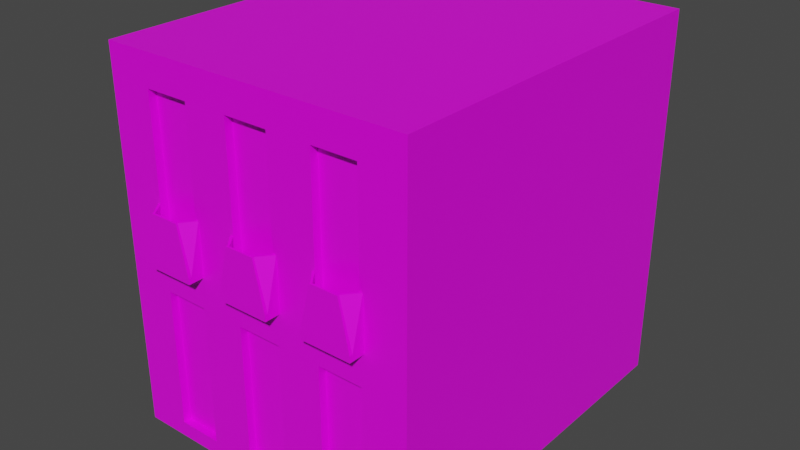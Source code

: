 # Source: Building-2.blend  (saved by Blender 2.91.10; exported with 4.5.12 LTS)
import bpy
from mathutils import Matrix  # noqa: F401  (used for matrix-valued properties, if any)

bpy.ops.wm.read_factory_settings(use_empty=True)
scene = bpy.context.scene
scene.name = 'Scene'

# ---- collections
col_collection = bpy.data.collections.new('Collection'); scene.collection.children.link(col_collection)

# ---- images (referenced by path relative to the original .blend; pixels are not part of the script)
import os
ASSET_DIR = os.environ.get("B2B_ASSET_DIR", "")  # directory of the original .blend (textures are referenced by path, not embedded)
HERE = os.path.dirname(os.path.abspath(__file__))  # packed textures are extracted next to this script under _unpacked/

def load_image(name, relpath, width, height, colorspace="sRGB"):
    """Load a texture the original file referenced (path relative to the .blend, or extracted next to this script)."""
    p = next((c for c in (os.path.join(HERE, relpath), os.path.join(ASSET_DIR, relpath)) if relpath and os.path.exists(c)), "")
    if p:
        img = bpy.data.images.load(p, check_existing=True)
        img.name = name
    else:  # same state as the original file: an image datablock whose file is absent (Cycles renders it pink)
        img = bpy.data.images.new(name, width, height)
        img.source = "FILE"
        img.filepath = "//" + (relpath or name)
    img.colorspace_settings.name = colorspace
    return img
img_building_2 = load_image('Building-2', 'Building-2.png', 1024, 1024, 'sRGB')

# ---- materials (node trees are filled in below, after node groups)
mat_building_2 = bpy.data.materials.new('Building-2')
mat_building_2.alpha_threshold = 0.0
mat_building_2.use_transparent_shadow = False
mat_building_2.line_color = (0.0, 0.0, 0.0, 1.0)

# ---- material node trees
mat_building_2.use_nodes = True; mat_building_2.node_tree.nodes.clear()
_N = mat_building_2.node_tree.nodes; _L = mat_building_2.node_tree.links
n0 = _N.new('ShaderNodeOutputMaterial'); n0.name = 'Material Output'; n0.location = (300, 300)
n1 = _N.new('ShaderNodeBsdfPrincipled'); n1.name = 'Principled BSDF'; n1.location = (10, 300)
n1.distribution = 'GGX'
n1.subsurface_method = 'BURLEY'
n1.inputs[2].default_value = 0.4
n1.inputs[3].default_value = 1.45
n1.inputs[27].default_value = (0.0, 0.0, 0.0, 1.0)
n1.inputs[28].default_value = 1.0
n2 = _N.new('ShaderNodeTexImage'); n2.name = 'Image Texture'; n2.location = (-507, 241)
n2.image = img_building_2
_L.new(n1.outputs[0], n0.inputs[0])
_L.new(n2.outputs[0], n1.inputs[0])
n0.is_active_output = True

# ---- world
world_world = bpy.data.worlds.new('World'); scene.world = world_world
world_world.use_nodes = True; world_world.node_tree.nodes.clear()
_N = world_world.node_tree.nodes; _L = world_world.node_tree.links
n0 = _N.new('ShaderNodeOutputWorld'); n0.name = 'World Output'; n0.location = (300, 300)
n1 = _N.new('ShaderNodeBackground'); n1.name = 'Background'; n1.location = (10, 300)
n1.inputs[0].default_value = (0.05088, 0.05088, 0.05088, 1.0)
_L.new(n1.outputs[0], n0.inputs[0])
n0.is_active_output = True
world_world.color = (0.05088, 0.05088, 0.05088)
world_world.use_sun_shadow = False
world_world.sun_shadow_jitter_overblur = 0.0

# ---- meshes
me_cube = bpy.data.meshes.new('Cube')
me_cube.from_pydata([(5.0, 8.218, -6.072), (5.0, -3.782, -6.072), (-5.0, 8.218, -6.072), (-5.0, -3.782, -6.072), (-5.0, 8.218, 5.928), (0.7146, 8.218, -6.072), (3.572, 8.218, -6.072), (-5.0, 8.218, -0.07171), (5.0, -3.782, -0.07171), (5.0, -3.782, 5.928), (-5.0, -3.782, -0.07171), (2.143, 8.218, -6.072), (-5.0, -3.782, 5.928), (5.0, 8.218, 5.928), (5.0, 8.218, -0.07171), (-0.714, 8.218, -6.072), (-2.143, 8.218, -6.072), (-3.571, 8.218, -6.072), (-3.571, -3.782, -6.072), (-2.143, -3.782, -6.072), (-0.714, -3.782, -6.072), (0.7146, -3.782, -6.072), (2.143, -3.782, -6.072), (3.572, -3.782, -6.072), (3.572, 8.218, 5.928), (2.143, 8.218, 5.928), (0.7146, 8.218, 5.928), (-0.714, 8.218, 5.928), (-2.143, 8.218, 5.928), (-3.571, 8.218, 5.928), (3.572, 8.218, -0.07171), (2.143, 8.218, -0.07171), (0.7146, 8.218, -0.07171), (-0.714, 8.218, -0.07171), (-2.143, 8.218, -0.07171), (-3.571, 8.218, -0.07171), (-3.571, -3.782, 5.928), (-2.143, -3.782, 5.928), (-0.714, -3.782, 5.928), (0.7146, -3.782, 5.928), (2.143, -3.782, 5.928), (3.572, -3.782, 5.928), (-3.571, -3.782, -0.07171), (-2.143, -3.782, -0.07171), (-0.714, -3.782, -0.07171), (0.7146, -3.782, -0.07171), (2.143, -3.782, -0.07171), (3.572, -3.782, -0.07171), (5.0, 8.218, -5.572), (-5.0, -3.782, -5.572), (5.0, -3.782, -5.572), (-5.0, 8.218, -5.572), (-2.143, 8.218, -5.572), (-0.714, 8.218, -5.572), (0.7146, 8.218, -5.572), (2.143, 8.218, -5.572), (3.572, 8.218, -5.572), (3.572, -3.782, -5.572), (2.143, -3.782, -5.572), (0.7146, -3.782, -5.572), (-0.714, -3.782, -5.572), (-2.143, -3.782, -5.572), (-3.571, -3.782, -5.572), (-5.0, -3.782, -1.072), (5.0, 8.218, -1.072), (5.0, -3.782, -1.072), (-5.0, 8.218, -1.072), (-3.571, 8.218, -1.072), (-2.143, 8.218, -1.072), (-0.714, 8.218, -1.072), (0.7146, 8.218, -1.072), (2.143, 8.218, -1.072), (3.572, 8.218, -1.072), (3.572, -3.782, -1.072), (2.143, -3.782, -1.072), (0.7146, -3.782, -1.072), (-0.714, -3.782, -1.072), (-2.143, -3.782, -1.072), (-3.571, -3.782, -1.072), (-5.0, -3.782, 0.1283), (-5.0, 8.218, 0.1283), (5.0, -3.782, 0.1283), (5.0, 8.218, 0.1283), (3.572, -3.782, 0.1283), (2.143, -3.782, 0.1283), (0.7146, -3.782, 0.1283), (-0.714, -3.782, 0.1283), (-2.143, -3.782, 0.1283), (-3.571, -3.782, 0.1283), (-3.571, 8.218, 0.1283), (-2.143, 8.218, 0.1283), (-0.714, 8.218, 0.1283), (0.7146, 8.218, 0.1283), (2.143, 8.218, 0.1283), (3.572, 8.218, 0.1283), (-5.0, -3.782, 4.928), (-5.0, 8.218, 4.928), (5.0, -3.782, 4.928), (5.0, 8.218, 4.928), (3.572, -3.782, 4.928), (2.143, -3.782, 4.928), (0.7146, -3.782, 4.928), (-0.714, -3.782, 4.928), (-2.143, -3.782, 4.928), (-3.571, -3.782, 4.928), (-3.571, 8.218, 4.928), (-2.143, 8.218, 4.928), (-0.714, 8.218, 4.928), (0.7146, 8.218, 4.928), (2.143, 8.218, 4.928), (3.572, 8.218, 4.928), (3.572, -3.532, -1.072), (3.572, -3.532, -5.572), (2.143, -3.532, -1.072), (2.143, -3.532, -5.572), (0.7146, -3.532, -1.072), (0.7146, -3.532, -5.572), (-0.714, -3.532, -1.072), (-0.714, -3.532, -5.572), (-2.143, -3.532, -1.072), (-2.143, -3.532, -5.572), (-3.571, -3.532, -1.072), (-3.571, -3.532, -5.572), (3.572, -3.532, 4.928), (3.572, -3.532, 0.1283), (2.143, -3.532, 4.928), (2.143, -3.532, 0.1283), (0.7146, -3.532, 4.928), (0.7146, -3.532, 0.1283), (-0.714, -3.532, 4.928), (-0.714, -3.532, 0.1283), (-2.143, -3.532, 4.928), (-2.143, -3.532, 0.1283), (-3.571, -3.532, 4.928), (-3.571, -3.532, 0.1283), (-3.676, 8.218, -6.072), (-3.676, 8.218, 5.928), (-3.676, 8.218, -0.07171), (-3.676, -3.782, -6.072), (-3.676, -3.782, 5.928), (-3.676, -3.782, -0.07171), (-3.676, -3.782, -5.572), (-3.676, -3.782, -1.072), (-3.676, 8.218, -1.072), (-3.676, 8.218, 0.1283), (-3.676, -3.782, 0.1283), (-3.676, -3.782, 4.928), (-3.676, 8.218, 4.928), (-2.047, 8.218, -6.072), (-2.047, -3.782, -6.072), (-2.047, 8.218, 5.928), (-2.047, 8.218, -0.07171), (-2.047, -3.782, 5.928), (-2.047, -3.782, -0.07171), (-2.047, -3.782, -5.572), (-2.047, 8.218, -5.572), (-2.047, 8.218, -1.072), (-2.047, -3.782, -1.072), (-2.047, 8.218, 0.1283), (-2.047, -3.782, 0.1283), (-2.047, -3.782, 4.928), (-2.047, 8.218, 4.928), (-0.8243, -3.782, -6.072), (-0.8243, -3.782, 5.928), (-0.8243, -3.782, -0.07171), (-0.8243, -3.782, -5.572), (-0.8243, -3.782, -1.072), (-0.8243, -3.782, 0.1283), (-0.8243, -3.782, 4.928), (-0.8243, 8.218, -6.072), (-0.8243, 8.218, 5.928), (-0.8243, 8.218, -0.07171), (-0.8243, 8.218, -5.572), (-0.8243, 8.218, -1.072), (-0.8243, 8.218, 0.1283), (-0.8243, 8.218, 4.928), (0.83, 8.218, -6.072), (0.83, -3.782, -6.072), (0.83, 8.218, 5.928), (0.83, 8.218, -0.07171), (0.83, -3.782, 5.928), (0.83, -3.782, -0.07171), (0.83, -3.782, -5.572), (0.83, 8.218, -5.572), (0.83, 8.218, -1.072), (0.83, -3.782, -1.072), (0.83, 8.218, 0.1283), (0.83, -3.782, 0.1283), (0.83, -3.782, 4.928), (0.83, 8.218, 4.928), (2.043, -3.782, -6.072), (2.043, -3.782, 5.928), (2.043, -3.782, -0.07171), (2.043, -3.782, -5.572), (2.043, -3.782, -1.072), (2.043, -3.782, 0.1283), (2.043, -3.782, 4.928), (2.043, 8.218, -6.072), (2.043, 8.218, 5.928), (2.043, 8.218, -0.07171), (2.043, 8.218, -5.572), (2.043, 8.218, -1.072), (2.043, 8.218, 0.1283), (2.043, 8.218, 4.928), (3.672, -3.782, -6.072), (3.672, -3.782, 5.928), (3.672, -3.782, -0.07171), (3.672, 8.218, -6.072), (3.672, 8.218, 5.928), (3.672, 8.218, -0.07171), (3.672, -3.782, -5.572), (3.672, 8.218, -5.572), (3.672, 8.218, -1.072), (3.672, -3.782, -1.072), (3.672, -3.782, 0.1283), (3.672, 8.218, 0.1283), (3.672, 8.218, 4.928), (3.672, -3.782, 4.928), (-3.676, -4.282, -0.07171), (-3.571, -4.282, -0.07171), (-2.143, -4.282, -0.07171), (-0.8243, -4.282, -0.07171), (-0.714, -4.282, -0.07171), (0.7146, -4.282, -0.07171), (2.043, -4.282, -0.07171), (2.143, -4.282, -0.07171), (3.572, -4.282, -0.07171), (3.572, -4.282, 0.1283), (2.143, -4.282, 0.1283), (0.7146, -4.282, 0.1283), (-0.714, -4.282, 0.1283), (-2.143, -4.282, 0.1283), (-3.571, -4.282, 0.1283), (-0.8243, -4.282, 0.1283), (2.043, -4.282, 0.1283), (-3.676, -4.282, 0.1283), (-2.047, -4.282, -0.07171), (-2.047, -4.282, 0.1283), (0.83, -4.282, -0.07171), (0.83, -4.282, 0.1283), (3.672, -4.282, -0.07171), (3.672, -4.282, 0.1283), (-2.047, -4.182, 0.1283), (-2.143, -4.182, 0.1283), (-3.676, -4.182, 0.1283), (-3.571, -4.182, 0.1283), (-3.571, -4.182, -0.07171), (-3.676, -4.182, -0.07171), (-2.143, -4.182, -0.07171), (-2.047, -4.182, -0.07171), (0.83, -4.182, 0.1283), (0.7146, -4.182, 0.1283), (-0.714, -4.182, 0.1283), (-0.714, -4.182, -0.07171), (-0.8243, -4.182, -0.07171), (-0.8243, -4.182, 0.1283), (0.83, -4.182, -0.07171), (0.7146, -4.182, -0.07171), (2.143, -4.182, 0.1283), (2.043, -4.182, 0.1283), (3.572, -4.182, 0.1283), (3.672, -4.182, -0.07171), (3.572, -4.182, -0.07171), (2.043, -4.182, -0.07171), (3.672, -4.182, 0.1283), (2.143, -4.182, -0.07171), (-2.373, -4.202, 1.628), (-2.047, -3.782, 1.628), (-2.43, -4.202, 1.628), (-2.43, -4.262, 1.628), (2.456, -4.203, 1.628), (2.143, -3.782, 1.628), (2.399, -4.203, 1.628), (2.399, -4.26, 1.628), (0.4733, -4.203, 1.628), (0.83, -3.782, 1.628), (0.4076, -4.203, 1.628), (0.7146, -3.782, 1.628), (-0.4059, -4.203, 1.628), (-0.4059, -4.26, 1.628), (-0.8243, -3.782, 1.628), (-0.714, -3.782, 1.628), (2.043, -3.782, 1.628), (-3.676, -3.782, 1.628), (-3.571, -3.782, 1.628), (-2.143, -3.782, 1.628), (3.572, -3.782, 1.628), (3.672, -3.782, 1.628), (-3.286, -4.262, 1.628), (-0.4687, -4.26, 1.628), (0.4076, -4.26, 1.628), (2.456, -4.26, 1.628), (3.259, -4.26, 1.628), (-3.348, -4.262, 1.628), (-2.373, -4.262, 1.628), (0.4733, -4.26, 1.628), (3.316, -4.26, 1.628), (3.259, -4.203, 1.628), (-3.348, -4.202, 1.628), (-3.286, -4.202, 1.628), (-0.4687, -4.203, 1.628), (3.316, -4.203, 1.628), (-3.571, 8.218, -5.572), (-3.676, 8.218, -5.572)], [], [(82, 81, 8, 14), (207, 0, 1, 204), (141, 49, 3, 138), (48, 50, 1, 0), (215, 82, 14, 209), (211, 48, 0, 207), (95, 12, 4, 96), (145, 79, 10, 140), (63, 10, 7, 66), (85, 251, 276, 277), (87, 243, 268, 285), (231, 237, 294, 269), (262, 261, 240, 226), (136, 4, 12, 139), (237, 242, 266, 294), (28, 37, 152, 150), (250, 187, 275, 274), (172, 53, 15, 169), (53, 54, 5, 15), (200, 55, 11, 197), (55, 56, 6, 11), (144, 89, 35, 137), (89, 90, 34, 35), (174, 91, 33, 171), (91, 92, 32, 33), (202, 93, 31, 199), (93, 94, 30, 31), (210, 57, 23, 204), (57, 58, 22, 23), (182, 59, 21, 177), (59, 60, 20, 21), (154, 61, 19, 149), (61, 62, 18, 19), (135, 17, 18, 138), (17, 16, 19, 18), (169, 15, 20, 162), (15, 5, 21, 20), (197, 11, 22, 190), (11, 6, 23, 22), (101, 102, 129, 127), (157, 77, 61, 154), (57, 73, 111, 112), (185, 75, 59, 182), (213, 73, 57, 210), (71, 72, 56, 55), (201, 71, 55, 200), (69, 70, 54, 53), (173, 69, 53, 172), (3, 49, 51, 2), (212, 64, 48, 211), (64, 65, 50, 48), (142, 63, 49, 141), (140, 10, 63, 142), (14, 8, 65, 64), (209, 14, 64, 212), (137, 35, 67, 143), (35, 34, 68, 67), (171, 33, 69, 173), (33, 32, 70, 69), (199, 31, 71, 201), (31, 30, 72, 71), (206, 47, 73, 213), (47, 46, 74, 73), (181, 45, 75, 185), (45, 44, 76, 75), (153, 43, 77, 157), (43, 42, 78, 77), (49, 63, 66, 51), (109, 110, 94, 93), (203, 109, 93, 202), (107, 108, 92, 91), (175, 107, 91, 174), (105, 106, 90, 89), (147, 105, 89, 144), (84, 83, 124, 126), (160, 103, 87, 159), (188, 101, 85, 187), (99, 100, 125, 123), (217, 99, 83, 214), (146, 95, 79, 145), (10, 79, 80, 7), (216, 98, 82, 215), (98, 97, 81, 82), (13, 9, 97, 98), (208, 13, 98, 216), (139, 12, 95, 146), (205, 41, 99, 217), (41, 40, 100, 99), (180, 39, 101, 188), (39, 38, 102, 101), (152, 37, 103, 160), (37, 36, 104, 103), (136, 29, 105, 147), (29, 28, 106, 105), (170, 27, 107, 175), (27, 26, 108, 107), (198, 25, 109, 203), (25, 24, 110, 109), (79, 95, 96, 80), (77, 78, 121, 119), (86, 85, 128, 130), (119, 121, 122, 120), (115, 117, 118, 116), (111, 113, 114, 112), (131, 133, 134, 132), (127, 129, 130, 128), (123, 125, 126, 124), (74, 58, 114, 113), (59, 75, 115, 116), (103, 104, 133, 131), (76, 60, 118, 117), (61, 77, 119, 120), (83, 99, 123, 124), (78, 62, 122, 121), (100, 84, 126, 125), (62, 61, 120, 122), (85, 101, 127, 128), (102, 86, 130, 129), (73, 74, 113, 111), (60, 59, 116, 118), (87, 103, 131, 132), (88, 87, 132, 134), (104, 88, 134, 133), (75, 76, 117, 115), (58, 57, 112, 114), (4, 136, 147, 96), (36, 139, 146, 104), (104, 146, 145, 88), (96, 147, 144, 80), (7, 137, 143, 66), (42, 140, 142, 78), (78, 142, 141, 62), (2, 135, 138, 3), (80, 144, 137, 7), (167, 255, 300, 280), (62, 141, 138, 18), (28, 150, 161, 106), (163, 152, 160, 168), (168, 160, 159, 167), (106, 161, 158, 90), (164, 153, 157, 166), (34, 151, 156, 68), (68, 156, 155, 52), (166, 157, 154, 165), (16, 148, 149, 19), (165, 154, 149, 162), (90, 158, 151, 34), (52, 155, 148, 16), (167, 159, 153, 164), (60, 165, 162, 20), (76, 166, 165, 60), (44, 164, 166, 76), (102, 168, 167, 86), (38, 163, 168, 102), (150, 170, 175, 161), (161, 175, 174, 158), (151, 171, 173, 156), (156, 173, 172, 155), (148, 169, 162, 149), (158, 174, 171, 151), (155, 172, 169, 148), (26, 178, 189, 108), (191, 180, 188, 196), (196, 188, 187, 195), (108, 189, 186, 92), (192, 181, 185, 194), (32, 179, 184, 70), (70, 184, 183, 54), (194, 185, 182, 193), (5, 176, 177, 21), (193, 182, 177, 190), (92, 186, 179, 32), (54, 183, 176, 5), (195, 187, 181, 192), (58, 193, 190, 22), (74, 194, 193, 58), (46, 192, 194, 74), (100, 196, 195, 84), (40, 191, 196, 100), (178, 198, 203, 189), (189, 203, 202, 186), (179, 199, 201, 184), (184, 201, 200, 183), (176, 197, 190, 177), (186, 202, 199, 179), (183, 200, 197, 176), (9, 205, 217, 97), (24, 208, 216, 110), (110, 216, 215, 94), (97, 217, 214, 81), (8, 206, 213, 65), (30, 209, 212, 72), (72, 212, 211, 56), (65, 213, 210, 50), (50, 210, 204, 1), (81, 214, 206, 8), (56, 211, 207, 6), (94, 215, 209, 30), (6, 207, 204, 23), (241, 227, 226, 240), (227, 228, 225, 226), (239, 229, 223, 238), (229, 230, 222, 223), (237, 231, 220, 236), (231, 232, 219, 220), (232, 235, 218, 219), (230, 233, 221, 222), (228, 234, 224, 225), (29, 36, 37, 28), (247, 246, 219, 218), (83, 260, 297, 286), (246, 248, 220, 219), (29, 136, 139, 36), (254, 253, 222, 221), (259, 263, 224, 234), (255, 254, 221, 233), (257, 256, 238, 223), (253, 257, 223, 222), (248, 249, 236, 220), (261, 264, 241, 240), (263, 265, 225, 224), (244, 247, 218, 235), (265, 262, 226, 225), (259, 234, 273, 272), (256, 250, 239, 238), (249, 242, 237, 236), (170, 163, 38, 27), (27, 38, 39, 26), (150, 152, 163, 170), (255, 233, 289, 300), (88, 145, 283, 284), (198, 191, 40, 25), (178, 180, 191, 198), (26, 39, 180, 178), (258, 84, 271, 270), (24, 41, 205, 208), (25, 40, 41, 24), (260, 258, 270, 297), (208, 205, 9, 13), (153, 159, 242, 249), (87, 88, 245, 243), (145, 140, 247, 244), (43, 153, 249, 248), (42, 43, 248, 246), (140, 42, 246, 247), (242, 159, 267, 266), (181, 187, 250, 256), (44, 45, 257, 253), (45, 181, 256, 257), (167, 164, 254, 255), (164, 44, 253, 254), (85, 86, 252, 251), (252, 86, 281, 278), (46, 47, 262, 265), (192, 46, 265, 263), (206, 214, 264, 261), (195, 192, 263, 259), (83, 84, 258, 260), (47, 206, 261, 262), (299, 298, 293, 288), (297, 270, 291, 292), (266, 268, 269, 294), (270, 272, 273, 291), (274, 276, 290, 295), (276, 278, 279, 290), (268, 299, 288, 269), (278, 300, 289, 279), (301, 297, 292, 296), (267, 285, 268, 266), (284, 283, 298, 299), (281, 280, 300, 278), (275, 277, 276, 274), (287, 286, 297, 301), (271, 282, 272, 270), (241, 264, 301, 296), (145, 244, 298, 283), (251, 252, 278, 276), (195, 259, 272, 282), (229, 239, 295, 290), (243, 245, 299, 268), (159, 87, 285, 267), (244, 235, 293, 298), (232, 231, 269, 288), (187, 85, 277, 275), (214, 83, 286, 287), (245, 88, 284, 299), (264, 214, 287, 301), (233, 230, 279, 289), (230, 229, 290, 279), (234, 228, 291, 273), (228, 227, 292, 291), (86, 167, 280, 281), (239, 250, 274, 295), (235, 232, 288, 293), (227, 241, 296, 292), (84, 195, 282, 271), (302, 67, 68, 52), (51, 66, 143, 303), (303, 143, 67, 302), (135, 303, 302, 17), (17, 302, 52, 16), (2, 51, 303, 135)])
_uv = me_cube.uv_layers.new(name='UVMap')
_uv.uv.foreach_set('vector', [0.8497, 0.4177, 0.8497, 3.47e-05, 0.8451, 3.361e-05, 0.8451, 0.4177, 0.05501, 3.031e-08, 1.503e-08, 3.031e-08, 1.503e-08, 0.4177, 0.05501, 0.4177, 0.6872, 0.7886, 0.6872, 0.8439, 0.6987, 0.8439, 0.6987, 0.7886, 0.7186, 0.4177, 0.7186, 2.818e-06, 0.7071, 3.031e-08, 0.7071, 0.4177, 0.5561, 0.3622, 0.5561, 0.4177, 0.5607, 0.4177, 0.5607, 0.3622, 0.6872, 0.3622, 0.6872, 0.4177, 0.6987, 0.4177, 0.6987, 0.3622, 0.96, 0.8439, 0.983, 0.8439, 0.983, 0.4262, 0.96, 0.4262, 0.5561, 0.7886, 0.5561, 0.8439, 0.5607, 0.8439, 0.5607, 0.7886, 0.8221, 0.844, 0.8451, 0.844, 0.8451, 0.4263, 0.8221, 0.4263, 0.2256, 1.0, 0.2394, 1.0, 0.24, 0.9658, 0.2256, 0.9652, 0.2941, 1.0, 0.3079, 1.0, 0.3086, 0.9658, 0.2941, 0.9652, 0.5222, 0.9164, 0.5222, 0.9204, 0.5567, 0.9068, 0.5567, 0.9044, 0.9138, 0.8567, 0.9138, 0.8525, 0.9103, 0.8525, 0.9103, 0.8567, 0.05483, 0.4262, 1.503e-08, 0.4262, 1.503e-08, 0.8439, 0.05483, 0.8439, 0.7757, 0.9252, 0.7722, 0.9252, 0.773, 0.9606, 0.7751, 0.9606, 0.1183, 0.4262, 0.1183, 0.8439, 0.1223, 0.8439, 0.1223, 0.4262, 0.6544, 0.9251, 0.6406, 0.9251, 0.6406, 0.9599, 0.6552, 0.9606, 0.6872, 0.1744, 0.6872, 0.179, 0.6987, 0.179, 0.6987, 0.1744, 0.6872, 0.179, 0.6872, 0.2387, 0.6987, 0.2387, 0.6987, 0.179, 0.6872, 0.2942, 0.6872, 0.2984, 0.6987, 0.2984, 0.6987, 0.2942, 0.6872, 0.2984, 0.6872, 0.358, 0.6987, 0.358, 0.6987, 0.2984, 0.5561, 0.0553, 0.5561, 0.05967, 0.5607, 0.05967, 0.5607, 0.0553, 0.5561, 0.05967, 0.5561, 0.1193, 0.5607, 0.1193, 0.5607, 0.05967, 0.5561, 0.1744, 0.5561, 0.179, 0.5607, 0.179, 0.5607, 0.1744, 0.5561, 0.179, 0.5561, 0.2387, 0.5607, 0.2387, 0.5607, 0.179, 0.5561, 0.2942, 0.5561, 0.2984, 0.5607, 0.2984, 0.5607, 0.2942, 0.5561, 0.2984, 0.5561, 0.358, 0.5607, 0.358, 0.5607, 0.2984, 0.6872, 0.4816, 0.6872, 0.4858, 0.6987, 0.4858, 0.6987, 0.4816, 0.6872, 0.4858, 0.6872, 0.5455, 0.6987, 0.5455, 0.6987, 0.4858, 0.6872, 0.6004, 0.6872, 0.6052, 0.6987, 0.6052, 0.6987, 0.6004, 0.6872, 0.6052, 0.6872, 0.6649, 0.6987, 0.6649, 0.6987, 0.6052, 0.6872, 0.7206, 0.6872, 0.7245, 0.6987, 0.7245, 0.6987, 0.7206, 0.6872, 0.7245, 0.6872, 0.7842, 0.6987, 0.7842, 0.6987, 0.7245, 0.3594, 3.031e-08, 0.355, 3.031e-08, 0.355, 0.4177, 0.3594, 0.4177, 0.355, 3.031e-08, 0.2959, 3.031e-08, 0.2959, 0.4177, 0.355, 0.4177, 0.2413, 3.031e-08, 0.2367, 3.031e-08, 0.2367, 0.4177, 0.2413, 0.4177, 0.2367, 3.031e-08, 0.1775, 3.031e-08, 0.1775, 0.4177, 0.2367, 0.4177, 0.1225, 3.031e-08, 0.1183, 3.031e-08, 0.1183, 0.4177, 0.1225, 0.4177, 0.1183, 3.031e-08, 0.05917, 3.031e-08, 0.05917, 0.4177, 0.1183, 0.4177, 0.4871, 0.9289, 0.4871, 0.9885, 0.4958, 0.9885, 0.4958, 0.9289, 0.5837, 0.7206, 0.5837, 0.7245, 0.6872, 0.7245, 0.6872, 0.7206, 0.9914, 0.3383, 0.9914, 0.4426, 1.0, 0.4426, 1.0, 0.3383, 0.5837, 0.6004, 0.5837, 0.6052, 0.6872, 0.6052, 0.6872, 0.6004, 0.5837, 0.4816, 0.5837, 0.4858, 0.6872, 0.4858, 0.6872, 0.4816, 0.5837, 0.2984, 0.5837, 0.358, 0.6872, 0.358, 0.6872, 0.2984, 0.5837, 0.2942, 0.5837, 0.2984, 0.6872, 0.2984, 0.6872, 0.2942, 0.5837, 0.179, 0.5837, 0.2387, 0.6872, 0.2387, 0.6872, 0.179, 0.5837, 0.1744, 0.5837, 0.179, 0.6872, 0.179, 0.6872, 0.1744, 0.7071, 0.844, 0.7186, 0.844, 0.7186, 0.4263, 0.7071, 0.4263, 0.5837, 0.3622, 0.5837, 0.4177, 0.6872, 0.4177, 0.6872, 0.3622, 0.8221, 0.4177, 0.8221, 2.803e-05, 0.7186, 2.818e-06, 0.7186, 0.4177, 0.5837, 0.7886, 0.5837, 0.8439, 0.6872, 0.8439, 0.6872, 0.7886, 0.5607, 0.7886, 0.5607, 0.8439, 0.5837, 0.8439, 0.5837, 0.7886, 0.8451, 0.4177, 0.8451, 3.361e-05, 0.8221, 2.803e-05, 0.8221, 0.4177, 0.5607, 0.3622, 0.5607, 0.4177, 0.5837, 0.4177, 0.5837, 0.3622, 0.5607, 0.0553, 0.5607, 0.05967, 0.5837, 0.05967, 0.5837, 0.0553, 0.5607, 0.05967, 0.5607, 0.1193, 0.5837, 0.1193, 0.5837, 0.05967, 0.5607, 0.1744, 0.5607, 0.179, 0.5837, 0.179, 0.5837, 0.1744, 0.5607, 0.179, 0.5607, 0.2387, 0.5837, 0.2387, 0.5837, 0.179, 0.5607, 0.2942, 0.5607, 0.2984, 0.5837, 0.2984, 0.5837, 0.2942, 0.5607, 0.2984, 0.5607, 0.358, 0.5837, 0.358, 0.5837, 0.2984, 0.5607, 0.4816, 0.5607, 0.4858, 0.5837, 0.4858, 0.5837, 0.4816, 0.5607, 0.4858, 0.5607, 0.5455, 0.5837, 0.5455, 0.5837, 0.4858, 0.5607, 0.6004, 0.5607, 0.6052, 0.5837, 0.6052, 0.5837, 0.6004, 0.5607, 0.6052, 0.5607, 0.6649, 0.5837, 0.6649, 0.5837, 0.6052, 0.5607, 0.7206, 0.5607, 0.7245, 0.5837, 0.7245, 0.5837, 0.7206, 0.5607, 0.7245, 0.5607, 0.7842, 0.5837, 0.7842, 0.5837, 0.7245, 0.7186, 0.844, 0.8221, 0.844, 0.8221, 0.4263, 0.7186, 0.4263, 0.4456, 0.2984, 0.4456, 0.358, 0.5561, 0.358, 0.5561, 0.2984, 0.4456, 0.2942, 0.4456, 0.2984, 0.5561, 0.2984, 0.5561, 0.2942, 0.4456, 0.179, 0.4456, 0.2387, 0.5561, 0.2387, 0.5561, 0.179, 0.4456, 0.1744, 0.4456, 0.179, 0.5561, 0.179, 0.5561, 0.1744, 0.4456, 0.05967, 0.4456, 0.1193, 0.5561, 0.1193, 0.5561, 0.05967, 0.4456, 0.0553, 0.4456, 0.05967, 0.5561, 0.05967, 0.5561, 0.0553, 0.7518, 0.8525, 0.7518, 0.9121, 0.7604, 0.9121, 0.7604, 0.8525, 0.4456, 0.7206, 0.4456, 0.7245, 0.5561, 0.7245, 0.5561, 0.7206, 0.4456, 0.6004, 0.4456, 0.6052, 0.5561, 0.6052, 0.5561, 0.6004, 0.9103, 0.929, 0.9103, 0.9887, 0.919, 0.9887, 0.919, 0.929, 0.4456, 0.4816, 0.4456, 0.4858, 0.5561, 0.4858, 0.5561, 0.4816, 0.4456, 0.7886, 0.4456, 0.8439, 0.5561, 0.8439, 0.5561, 0.7886, 0.8451, 0.844, 0.8497, 0.844, 0.8497, 0.4263, 0.8451, 0.4263, 0.4456, 0.3622, 0.4456, 0.4177, 0.5561, 0.4177, 0.5561, 0.3622, 0.96, 0.4178, 0.96, 6.161e-05, 0.8497, 3.47e-05, 0.8497, 0.4177, 0.983, 0.4178, 0.983, 6.719e-05, 0.96, 6.161e-05, 0.96, 0.4178, 0.4226, 0.3622, 0.4226, 0.4177, 0.4456, 0.4177, 0.4456, 0.3622, 0.4226, 0.7886, 0.4226, 0.8439, 0.4456, 0.8439, 0.4456, 0.7886, 0.4226, 0.4816, 0.4226, 0.4858, 0.4456, 0.4858, 0.4456, 0.4816, 0.4226, 0.4858, 0.4226, 0.5455, 0.4456, 0.5455, 0.4456, 0.4858, 0.4226, 0.6004, 0.4226, 0.6052, 0.4456, 0.6052, 0.4456, 0.6004, 0.4226, 0.6052, 0.4226, 0.6649, 0.4456, 0.6649, 0.4456, 0.6052, 0.4226, 0.7206, 0.4226, 0.7245, 0.4456, 0.7245, 0.4456, 0.7206, 0.4226, 0.7245, 0.4226, 0.7842, 0.4456, 0.7842, 0.4456, 0.7245, 0.4226, 0.0553, 0.4226, 0.05967, 0.4456, 0.05967, 0.4456, 0.0553, 0.4226, 0.05967, 0.4226, 0.1193, 0.4456, 0.1193, 0.4456, 0.05967, 0.4226, 0.1744, 0.4226, 0.179, 0.4456, 0.179, 0.4456, 0.1744, 0.4226, 0.179, 0.4226, 0.2387, 0.4456, 0.2387, 0.4456, 0.179, 0.4226, 0.2942, 0.4226, 0.2984, 0.4456, 0.2984, 0.4456, 0.2942, 0.4226, 0.2984, 0.4226, 0.358, 0.4456, 0.358, 0.4456, 0.2984, 0.8497, 0.844, 0.96, 0.8439, 0.96, 0.4262, 0.8497, 0.4263, 0.936, 0.929, 0.936, 0.9886, 0.9446, 0.9886, 0.9446, 0.929, 0.7826, 0.8525, 0.7826, 0.9121, 0.7912, 0.9121, 0.7912, 0.8525, 0.2702, 0.9568, 0.3294, 0.9568, 0.3294, 0.8523, 0.2702, 0.8523, 0.3378, 0.9568, 0.397, 0.9568, 0.397, 0.8523, 0.3378, 0.8523, 0.2027, 0.9568, 0.2619, 0.9568, 0.2619, 0.8523, 0.2027, 0.8523, 0.1351, 0.9637, 0.1943, 0.9637, 0.1943, 0.8523, 0.1351, 0.8523, 0.0, 0.9637, 0.05917, 0.9637, 0.05917, 0.8523, 0.0, 0.8523, 0.06756, 0.9637, 0.1267, 0.9637, 0.1267, 0.8523, 0.06756, 0.8523, 0.9914, 0.2256, 0.9914, 0.3299, 1.0, 0.3299, 1.0, 0.2256, 0.9914, 0.1128, 0.9914, 0.2171, 1.0, 0.2171, 1.0, 0.1128, 0.5346, 0.9288, 0.5346, 0.9885, 0.5433, 0.9885, 0.5433, 0.9288, 0.9914, 2.121e-06, 0.9914, 0.1043, 1.0, 0.1043, 1.0, 0.0, 0.9914, 0.4511, 0.9914, 0.5554, 1.0, 0.5554, 1.0, 0.4511, 0.8677, 0.8525, 0.8677, 0.9637, 0.8763, 0.9637, 0.8763, 0.8525, 0.9865, 0.8525, 0.9865, 0.9568, 0.9951, 0.9568, 0.9951, 0.8525, 0.8166, 0.8525, 0.8166, 0.9637, 0.8252, 0.9637, 0.8252, 0.8525, 0.5176, 0.9288, 0.5176, 0.9885, 0.5262, 0.9885, 0.5262, 0.9288, 0.8336, 0.8525, 0.8336, 0.9637, 0.8423, 0.9637, 0.8423, 0.8525, 0.4054, 0.8523, 0.4054, 0.9636, 0.414, 0.9636, 0.414, 0.8523, 0.4396, 0.9299, 0.4396, 0.9896, 0.4482, 0.9896, 0.4482, 0.9299, 0.4226, 0.9299, 0.4226, 0.9896, 0.4312, 0.9896, 0.4312, 0.9299, 0.8506, 0.8525, 0.8506, 0.9637, 0.8593, 0.9637, 0.8593, 0.8525, 0.7209, 0.8525, 0.7209, 0.9121, 0.7296, 0.9121, 0.7296, 0.8525, 0.7996, 0.8525, 0.7996, 0.9637, 0.8082, 0.9637, 0.8082, 0.8525, 0.4701, 0.9289, 0.4701, 0.9885, 0.4787, 0.9885, 0.4787, 0.9289, 0.8847, 0.93, 0.8847, 0.9897, 0.8933, 0.9897, 0.8933, 0.93, 0.4226, 3.031e-08, 0.4226, 0.0553, 0.4456, 0.0553, 0.4456, 3.031e-08, 0.4226, 0.7842, 0.4226, 0.7886, 0.4456, 0.7886, 0.4456, 0.7842, 0.4456, 0.7842, 0.4456, 0.7886, 0.5561, 0.7886, 0.5561, 0.7842, 0.4456, 3.031e-08, 0.4456, 0.0553, 0.5561, 0.0553, 0.5561, 3.031e-08, 0.5607, 3.031e-08, 0.5607, 0.0553, 0.5837, 0.0553, 0.5837, 3.031e-08, 0.5607, 0.7842, 0.5607, 0.7886, 0.5837, 0.7886, 0.5837, 0.7842, 0.5837, 0.7842, 0.5837, 0.7886, 0.6872, 0.7886, 0.6872, 0.7842, 0.4142, 3.031e-08, 0.3594, 3.031e-08, 0.3594, 0.4177, 0.4142, 0.4177, 0.5561, 3.031e-08, 0.5561, 0.0553, 0.5607, 0.0553, 0.5607, 3.031e-08, 0.7071, 0.9561, 0.7209, 0.9561, 0.7218, 0.9206, 0.7071, 0.9213, 0.6872, 0.7842, 0.6872, 0.7886, 0.6987, 0.7886, 0.6987, 0.7842, 0.4226, 0.1193, 0.4226, 0.1233, 0.4456, 0.1233, 0.4456, 0.1193, 0.4226, 0.6695, 0.4226, 0.7206, 0.4456, 0.7206, 0.4456, 0.6695, 0.4456, 0.6695, 0.4456, 0.7206, 0.5561, 0.7206, 0.5561, 0.6695, 0.4456, 0.1193, 0.4456, 0.1233, 0.5561, 0.1233, 0.5561, 0.1193, 0.5607, 0.6695, 0.5607, 0.7206, 0.5837, 0.7206, 0.5837, 0.6695, 0.5607, 0.1193, 0.5607, 0.1233, 0.5837, 0.1233, 0.5837, 0.1193, 0.5837, 0.1193, 0.5837, 0.1233, 0.6872, 0.1233, 0.6872, 0.1193, 0.5837, 0.6695, 0.5837, 0.7206, 0.6872, 0.7206, 0.6872, 0.6695, 0.2959, 3.031e-08, 0.2919, 3.031e-08, 0.2919, 0.4177, 0.2959, 0.4177, 0.6872, 0.6695, 0.6872, 0.7206, 0.6987, 0.7206, 0.6987, 0.6695, 0.5561, 0.1193, 0.5561, 0.1233, 0.5607, 0.1233, 0.5607, 0.1193, 0.6872, 0.1193, 0.6872, 0.1233, 0.6987, 0.1233, 0.6987, 0.1193, 0.5561, 0.6695, 0.5561, 0.7206, 0.5607, 0.7206, 0.5607, 0.6695, 0.6872, 0.6649, 0.6872, 0.6695, 0.6987, 0.6695, 0.6987, 0.6649, 0.5837, 0.6649, 0.5837, 0.6695, 0.6872, 0.6695, 0.6872, 0.6649, 0.5607, 0.6649, 0.5607, 0.6695, 0.5837, 0.6695, 0.5837, 0.6649, 0.4456, 0.6649, 0.4456, 0.6695, 0.5561, 0.6695, 0.5561, 0.6649, 0.4226, 0.6649, 0.4226, 0.6695, 0.4456, 0.6695, 0.4456, 0.6649, 0.4226, 0.1233, 0.4226, 0.1744, 0.4456, 0.1744, 0.4456, 0.1233, 0.4456, 0.1233, 0.4456, 0.1744, 0.5561, 0.1744, 0.5561, 0.1233, 0.5607, 0.1233, 0.5607, 0.1744, 0.5837, 0.1744, 0.5837, 0.1233, 0.5837, 0.1233, 0.5837, 0.1744, 0.6872, 0.1744, 0.6872, 0.1233, 0.2919, 3.031e-08, 0.2413, 3.031e-08, 0.2413, 0.4177, 0.2919, 0.4177, 0.5561, 0.1233, 0.5561, 0.1744, 0.5607, 0.1744, 0.5607, 0.1233, 0.6872, 0.1233, 0.6872, 0.1744, 0.6987, 0.1744, 0.6987, 0.1233, 0.4226, 0.2387, 0.4226, 0.2435, 0.4456, 0.2435, 0.4456, 0.2387, 0.4226, 0.5497, 0.4226, 0.6004, 0.4456, 0.6004, 0.4456, 0.5497, 0.4456, 0.5497, 0.4456, 0.6004, 0.5561, 0.6004, 0.5561, 0.5497, 0.4456, 0.2387, 0.4456, 0.2435, 0.5561, 0.2435, 0.5561, 0.2387, 0.5607, 0.5497, 0.5607, 0.6004, 0.5837, 0.6004, 0.5837, 0.5497, 0.5607, 0.2387, 0.5607, 0.2435, 0.5837, 0.2435, 0.5837, 0.2387, 0.5837, 0.2387, 0.5837, 0.2435, 0.6872, 0.2435, 0.6872, 0.2387, 0.5837, 0.5497, 0.5837, 0.6004, 0.6872, 0.6004, 0.6872, 0.5497, 0.1775, 3.031e-08, 0.1727, 3.031e-08, 0.1727, 0.4177, 0.1775, 0.4177, 0.6872, 0.5497, 0.6872, 0.6004, 0.6987, 0.6004, 0.6987, 0.5497, 0.5561, 0.2387, 0.5561, 0.2435, 0.5607, 0.2435, 0.5607, 0.2387, 0.6872, 0.2387, 0.6872, 0.2435, 0.6987, 0.2435, 0.6987, 0.2387, 0.5561, 0.5497, 0.5561, 0.6004, 0.5607, 0.6004, 0.5607, 0.5497, 0.6872, 0.5455, 0.6872, 0.5497, 0.6987, 0.5497, 0.6987, 0.5455, 0.5837, 0.5455, 0.5837, 0.5497, 0.6872, 0.5497, 0.6872, 0.5455, 0.5607, 0.5455, 0.5607, 0.5497, 0.5837, 0.5497, 0.5837, 0.5455, 0.4456, 0.5455, 0.4456, 0.5497, 0.5561, 0.5497, 0.5561, 0.5455, 0.4226, 0.5455, 0.4226, 0.5497, 0.4456, 0.5497, 0.4456, 0.5455, 0.4226, 0.2435, 0.4226, 0.2942, 0.4456, 0.2942, 0.4456, 0.2435, 0.4456, 0.2435, 0.4456, 0.2942, 0.5561, 0.2942, 0.5561, 0.2435, 0.5607, 0.2435, 0.5607, 0.2942, 0.5837, 0.2942, 0.5837, 0.2435, 0.5837, 0.2435, 0.5837, 0.2942, 0.6872, 0.2942, 0.6872, 0.2435, 0.1727, 3.031e-08, 0.1225, 3.031e-08, 0.1225, 0.4177, 0.1727, 0.4177, 0.5561, 0.2435, 0.5561, 0.2942, 0.5607, 0.2942, 0.5607, 0.2435, 0.6872, 0.2435, 0.6872, 0.2942, 0.6987, 0.2942, 0.6987, 0.2435, 0.4226, 0.4262, 0.4226, 0.4816, 0.4456, 0.4816, 0.4456, 0.4262, 0.4226, 0.358, 0.4226, 0.3622, 0.4456, 0.3622, 0.4456, 0.358, 0.4456, 0.358, 0.4456, 0.3622, 0.5561, 0.3622, 0.5561, 0.358, 0.4456, 0.4262, 0.4456, 0.4816, 0.5561, 0.4816, 0.5561, 0.4262, 0.5607, 0.4262, 0.5607, 0.4816, 0.5837, 0.4816, 0.5837, 0.4262, 0.5607, 0.358, 0.5607, 0.3622, 0.5837, 0.3622, 0.5837, 0.358, 0.5837, 0.358, 0.5837, 0.3622, 0.6872, 0.3622, 0.6872, 0.358, 0.5837, 0.4262, 0.5837, 0.4816, 0.6872, 0.4816, 0.6872, 0.4262, 0.6872, 0.4262, 0.6872, 0.4816, 0.6987, 0.4816, 0.6987, 0.4262, 0.5561, 0.4262, 0.5561, 0.4816, 0.5607, 0.4816, 0.5607, 0.4262, 0.6872, 0.358, 0.6872, 0.3622, 0.6987, 0.3622, 0.6987, 0.358, 0.5561, 0.358, 0.5561, 0.3622, 0.5607, 0.3622, 0.5607, 0.358, 0.05917, 3.031e-08, 0.05501, 3.031e-08, 0.05501, 0.4177, 0.05917, 0.4177, 0.4747, 0.9204, 0.4747, 0.9162, 0.4701, 0.9162, 0.4701, 0.9204, 0.4747, 0.9162, 0.4747, 0.8565, 0.4701, 0.8565, 0.4701, 0.9162, 0.4272, 0.9214, 0.4272, 0.9166, 0.4226, 0.9166, 0.4226, 0.9214, 0.4272, 0.9166, 0.4272, 0.857, 0.4226, 0.857, 0.4226, 0.9166, 0.5222, 0.9204, 0.5222, 0.9164, 0.5176, 0.9164, 0.5176, 0.9204, 0.5222, 0.9164, 0.5222, 0.8567, 0.5176, 0.8567, 0.5176, 0.9164, 0.5222, 0.8567, 0.5222, 0.8523, 0.5176, 0.8523, 0.5176, 0.8567, 0.4272, 0.857, 0.4272, 0.8523, 0.4226, 0.8523, 0.4226, 0.857, 0.4747, 0.8565, 0.4747, 0.8523, 0.4701, 0.8523, 0.4701, 0.8565, 0.05917, 0.4262, 0.05917, 0.8439, 0.1183, 0.8439, 0.1183, 0.4262, 0.9394, 0.9205, 0.9394, 0.9161, 0.936, 0.9161, 0.936, 0.9205, 0.9616, 0.9648, 0.9754, 0.9648, 0.9761, 0.9306, 0.9616, 0.93, 0.9394, 0.9161, 0.9394, 0.8564, 0.936, 0.8564, 0.936, 0.9161, 0.05917, 0.4262, 0.05483, 0.4262, 0.05483, 0.8439, 0.05917, 0.8439, 0.8881, 0.9216, 0.8881, 0.917, 0.8847, 0.917, 0.8847, 0.9216, 0.6288, 0.9559, 0.6288, 0.9606, 0.6322, 0.9606, 0.6322, 0.9559, 0.7209, 0.9561, 0.7209, 0.9607, 0.7244, 0.9607, 0.7244, 0.9561, 0.8881, 0.8573, 0.8881, 0.8525, 0.8847, 0.8525, 0.8847, 0.8573, 0.8881, 0.917, 0.8881, 0.8573, 0.8847, 0.8573, 0.8847, 0.917, 0.9394, 0.8564, 0.9394, 0.8525, 0.936, 0.8525, 0.936, 0.8564, 0.6801, 0.9205, 0.6801, 0.9251, 0.6835, 0.9251, 0.6835, 0.9205, 0.9138, 0.9205, 0.9138, 0.9163, 0.9103, 0.9163, 0.9103, 0.9205, 0.7466, 0.956, 0.7466, 0.9606, 0.75, 0.9606, 0.75, 0.956, 0.9138, 0.9163, 0.9138, 0.8567, 0.9103, 0.8567, 0.9103, 0.9163, 0.6288, 0.9559, 0.6322, 0.9559, 0.6316, 0.9205, 0.6296, 0.9205, 0.6544, 0.9205, 0.6544, 0.9251, 0.6579, 0.9251, 0.6579, 0.9205, 0.7722, 0.9206, 0.7722, 0.9252, 0.7757, 0.9252, 0.7757, 0.9206, 0.173, 0.4262, 0.173, 0.8439, 0.1775, 0.8439, 0.1775, 0.4262, 0.1775, 0.4262, 0.1775, 0.8439, 0.2367, 0.8439, 0.2367, 0.4262, 0.1223, 0.4262, 0.1223, 0.8439, 0.173, 0.8439, 0.173, 0.4262, 0.7209, 0.9561, 0.7244, 0.9561, 0.7237, 0.9206, 0.7218, 0.9206, 0.7884, 0.9206, 0.7841, 0.9206, 0.7841, 0.9554, 0.7884, 0.9554, 0.2917, 0.4262, 0.2917, 0.8439, 0.2959, 0.8439, 0.2959, 0.4262, 0.2415, 0.4262, 0.2415, 0.8439, 0.2917, 0.8439, 0.2917, 0.4262, 0.2367, 0.4262, 0.2367, 0.8439, 0.2415, 0.8439, 0.2415, 0.4262, 0.2034, 1.0, 0.2172, 1.0, 0.2172, 0.9652, 0.2027, 0.9658, 0.355, 0.4262, 0.355, 0.8439, 0.3592, 0.8439, 0.3592, 0.4262, 0.2959, 0.4262, 0.2959, 0.8439, 0.355, 0.8439, 0.355, 0.4262, 0.5651, 0.8523, 0.5651, 0.912, 0.5996, 0.899, 0.5996, 0.8654, 0.3592, 0.4262, 0.3592, 0.8439, 0.4142, 0.8439, 0.4142, 0.4262, 0.7584, 0.9206, 0.7584, 0.9252, 0.7722, 0.9252, 0.7722, 0.9206, 0.7209, 0.9121, 0.7209, 0.8525, 0.7071, 0.8525, 0.7071, 0.9121, 0.7328, 0.956, 0.7328, 0.9606, 0.7466, 0.9606, 0.7466, 0.956, 0.9532, 0.8564, 0.9532, 0.8525, 0.9394, 0.8525, 0.9394, 0.8564, 0.9532, 0.9161, 0.9532, 0.8564, 0.9394, 0.8564, 0.9394, 0.9161, 0.9532, 0.9205, 0.9532, 0.9161, 0.9394, 0.9161, 0.9394, 0.9205, 0.7722, 0.9252, 0.7584, 0.9252, 0.7584, 0.96, 0.773, 0.9606, 0.6406, 0.9205, 0.6406, 0.9251, 0.6544, 0.9251, 0.6544, 0.9205, 0.9019, 0.917, 0.9019, 0.8573, 0.8881, 0.8573, 0.8881, 0.917, 0.9019, 0.8573, 0.9019, 0.8525, 0.8881, 0.8525, 0.8881, 0.8573, 0.7071, 0.9561, 0.7071, 0.9607, 0.7209, 0.9607, 0.7209, 0.9561, 0.9019, 0.9216, 0.9019, 0.917, 0.8881, 0.917, 0.8881, 0.9216, 0.7826, 0.9121, 0.7826, 0.8525, 0.7688, 0.8525, 0.7688, 0.9121, 0.2491, 1.0, 0.2629, 1.0, 0.2629, 0.9652, 0.2484, 0.9658, 0.9276, 0.9163, 0.9276, 0.8567, 0.9138, 0.8567, 0.9138, 0.9163, 0.9276, 0.9205, 0.9276, 0.9163, 0.9138, 0.9163, 0.9138, 0.9205, 0.6663, 0.9205, 0.6663, 0.9251, 0.6801, 0.9251, 0.6801, 0.9205, 0.615, 0.9559, 0.615, 0.9606, 0.6288, 0.9606, 0.6288, 0.9559, 0.7518, 0.9121, 0.7518, 0.8525, 0.738, 0.8525, 0.738, 0.9121, 0.9276, 0.8567, 0.9276, 0.8525, 0.9138, 0.8525, 0.9138, 0.8567, 0.5796, 0.9722, 0.5796, 0.9748, 0.5817, 0.9748, 0.5817, 0.9722, 0.6046, 0.9377, 0.6046, 0.9713, 0.6066, 0.9713, 0.6066, 0.9377, 0.5796, 0.9341, 0.5796, 0.9365, 0.5817, 0.9365, 0.5817, 0.9341, 0.6046, 0.9713, 0.6046, 0.9737, 0.6066, 0.9737, 0.6066, 0.9713, 0.9762, 0.8674, 0.9762, 0.8701, 0.9781, 0.8701, 0.9781, 0.8674, 0.9762, 0.8701, 0.9762, 0.9041, 0.9781, 0.9041, 0.9781, 0.8701, 0.5796, 0.9365, 0.5796, 0.9722, 0.5817, 0.9722, 0.5817, 0.9365, 0.9762, 0.9041, 0.9762, 0.9067, 0.9781, 0.9067, 0.9781, 0.9041, 0.6046, 0.9354, 0.6046, 0.9377, 0.6066, 0.9377, 0.6066, 0.9354, 0.5651, 0.9205, 0.5651, 0.9245, 0.5796, 0.9365, 0.5796, 0.9341, 0.5651, 0.9841, 0.5651, 0.9885, 0.5796, 0.9748, 0.5796, 0.9722, 0.9616, 0.917, 0.9616, 0.9216, 0.9762, 0.9067, 0.9762, 0.9041, 0.9616, 0.8525, 0.9616, 0.8573, 0.9762, 0.8701, 0.9762, 0.8674, 0.5901, 0.9205, 0.5901, 0.9247, 0.6046, 0.9377, 0.6046, 0.9354, 0.5901, 0.9843, 0.5901, 0.9885, 0.6046, 0.9737, 0.6046, 0.9713, 0.6835, 0.9251, 0.6801, 0.9251, 0.6809, 0.9606, 0.6828, 0.9606, 0.7328, 0.956, 0.7466, 0.956, 0.7473, 0.9206, 0.7328, 0.9212, 0.608, 0.8523, 0.608, 0.912, 0.6426, 0.8991, 0.6426, 0.8652, 0.615, 0.9559, 0.6288, 0.9559, 0.6296, 0.9205, 0.615, 0.9212, 0.4272, 0.9166, 0.4272, 0.9214, 0.4617, 0.9065, 0.4617, 0.9038, 0.6509, 0.8523, 0.6509, 0.912, 0.6855, 0.9001, 0.6855, 0.8643, 0.4617, 0.9299, 0.4578, 0.9299, 0.4578, 0.9647, 0.4617, 0.9647, 0.7466, 0.956, 0.75, 0.956, 0.7494, 0.9206, 0.7473, 0.9206, 0.5222, 0.8567, 0.5222, 0.9164, 0.5567, 0.9044, 0.5567, 0.8686, 0.6986, 0.8523, 0.6938, 0.8523, 0.6938, 0.8872, 0.6986, 0.8872, 0.5092, 0.9289, 0.5051, 0.9289, 0.5051, 0.9637, 0.5092, 0.9637, 0.2719, 1.0, 0.2857, 1.0, 0.2857, 0.9652, 0.2713, 0.9658, 0.6801, 0.9251, 0.6663, 0.9251, 0.6663, 0.9599, 0.6809, 0.9606, 0.4272, 0.8523, 0.4272, 0.857, 0.4617, 0.8698, 0.4617, 0.8672, 0.4272, 0.857, 0.4272, 0.9166, 0.4617, 0.9038, 0.4617, 0.8698, 0.4747, 0.8523, 0.4747, 0.8565, 0.5092, 0.8696, 0.5092, 0.8672, 0.4747, 0.8565, 0.4747, 0.9162, 0.5092, 0.9032, 0.5092, 0.8696, 0.6984, 0.8956, 0.6938, 0.8956, 0.6938, 0.9304, 0.6984, 0.9304, 0.6579, 0.9251, 0.6544, 0.9251, 0.6552, 0.9606, 0.6572, 0.9606, 0.5222, 0.8523, 0.5222, 0.8567, 0.5567, 0.8686, 0.5567, 0.866, 0.4747, 0.9162, 0.4747, 0.9204, 0.5092, 0.9055, 0.5092, 0.9032, 0.5558, 0.9288, 0.5517, 0.9288, 0.5517, 0.9636, 0.5558, 0.9636, 0.6872, 0.05967, 0.5837, 0.05967, 0.5837, 0.1193, 0.6872, 0.1193, 0.6872, 3.031e-08, 0.5837, 3.031e-08, 0.5837, 0.0553, 0.6872, 0.0553, 0.6872, 0.0553, 0.5837, 0.0553, 0.5837, 0.05967, 0.6872, 0.05967, 0.6987, 0.0553, 0.6872, 0.0553, 0.6872, 0.05967, 0.6987, 0.05967, 0.6987, 0.05967, 0.6872, 0.05967, 0.6872, 0.1193, 0.6987, 0.1193, 0.6987, 3.031e-08, 0.6872, 3.031e-08, 0.6872, 0.0553, 0.6987, 0.0553])
me_cube.materials.append(mat_building_2)
me_cube.use_remesh_preserve_volume = False
me_cube.use_remesh_preserve_attributes = False
me_cube.use_mirror_vertex_groups = False
me_cube.use_paint_bone_selection = False
me_cube.use_paint_mask = True
me_cube.update()

# ---- objects
ob_building_2 = bpy.data.objects.new('Building-2', me_cube)

# ---- transforms, parenting, visibility, modifiers, constraints
ob_building_2.location = (0.0, 0.0, 0.0)
ob_building_2.lock_rotations_4d = False
ob_building_2.empty_display_type = 'ARROWS'
ob_building_2.lineart.crease_threshold = 0.0

# ---- collection membership
col_collection.objects.link(ob_building_2)

# ---- scene / render settings (as saved in the file)
scene.frame_start = 1; scene.frame_end = 250; scene.frame_set(1)
scene.render.engine = 'BLENDER_EEVEE_NEXT'
scene.cycles.use_denoising = False
scene.cycles.samples = 128
scene.cycles.sampling_pattern = 'TABULATED_SOBOL'
scene.cycles.use_adaptive_sampling = False
scene.cycles.use_light_tree = False
scene.view_settings.view_transform = 'Filmic'
bpy.context.view_layer.update()

# ---- added for rendering (the .blend has no active camera and no usable light): camera, sun
cam_auto = bpy.data.cameras.new('AutoCamera')
cam_auto.lens = 50.0
cam_auto.sensor_width = 36.0
cam_auto.clip_end = 1000.0
ob_auto_camera = bpy.data.objects.new('AutoCamera', cam_auto)
scene.collection.objects.link(ob_auto_camera)
ob_auto_camera.location = (18.5106, -20.2439, 14.7365)
ob_auto_camera.rotation_euler = (1.09748, -7.21219e-08, 0.694738)
scene.camera = ob_auto_camera
light_auto_sun = bpy.data.lights.new('AutoSun', 'SUN')
light_auto_sun.energy = 3.0
light_auto_sun.angle = 0.0523599
ob_auto_sun = bpy.data.objects.new('AutoSun', light_auto_sun)
scene.collection.objects.link(ob_auto_sun)
ob_auto_sun.rotation_euler = (0.872665, 0.174533, 0.523599)
bpy.context.view_layer.update()
